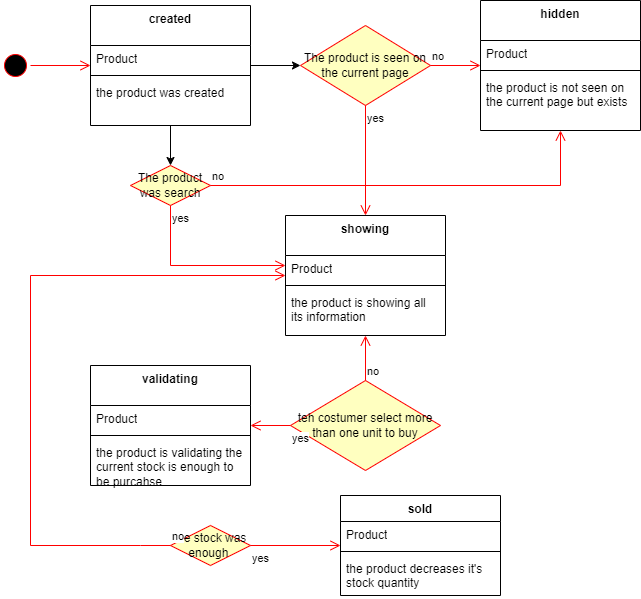

The diagram above was exported from draw.io. Its source (the exported page's mxGraphModel, read from the mxfile embedded in the PNG):
<mxGraphModel dx="1080" dy="635" grid="1" gridSize="10" guides="1" tooltips="1" connect="1" arrows="1" fold="1" page="1" pageScale="1" pageWidth="827" pageHeight="1169" math="0" shadow="0">
  <root>
    <mxCell id="0" />
    <mxCell id="1" parent="0" />
    <mxCell id="8yeBUtFdL5poYbbCW9lY-4" style="edgeStyle=orthogonalEdgeStyle;rounded=0;orthogonalLoop=1;jettySize=auto;html=1;" edge="1" parent="1" source="2B88kZ_RZcYbCxnPiZeE-9" target="8yeBUtFdL5poYbbCW9lY-1">
      <mxGeometry relative="1" as="geometry" />
    </mxCell>
    <mxCell id="8yeBUtFdL5poYbbCW9lY-28" style="edgeStyle=orthogonalEdgeStyle;rounded=0;orthogonalLoop=1;jettySize=auto;html=1;" edge="1" parent="1" source="2B88kZ_RZcYbCxnPiZeE-9" target="8yeBUtFdL5poYbbCW9lY-24">
      <mxGeometry relative="1" as="geometry" />
    </mxCell>
    <mxCell id="2B88kZ_RZcYbCxnPiZeE-9" value="created" style="swimlane;fontStyle=1;align=center;verticalAlign=top;childLayout=stackLayout;horizontal=1;startSize=40;horizontalStack=0;resizeParent=1;resizeParentMax=0;resizeLast=0;collapsible=1;marginBottom=0;whiteSpace=wrap;html=1;" parent="1" vertex="1">
      <mxGeometry x="150" y="20" width="160" height="120" as="geometry" />
    </mxCell>
    <mxCell id="2B88kZ_RZcYbCxnPiZeE-10" value="Product" style="text;strokeColor=none;fillColor=none;align=left;verticalAlign=top;spacingLeft=4;spacingRight=4;overflow=hidden;rotatable=0;points=[[0,0.5],[1,0.5]];portConstraint=eastwest;whiteSpace=wrap;html=1;" parent="2B88kZ_RZcYbCxnPiZeE-9" vertex="1">
      <mxGeometry y="40" width="160" height="26" as="geometry" />
    </mxCell>
    <mxCell id="2B88kZ_RZcYbCxnPiZeE-11" value="" style="line;strokeWidth=1;fillColor=none;align=left;verticalAlign=middle;spacingTop=-1;spacingLeft=3;spacingRight=3;rotatable=0;labelPosition=right;points=[];portConstraint=eastwest;strokeColor=inherit;" parent="2B88kZ_RZcYbCxnPiZeE-9" vertex="1">
      <mxGeometry y="66" width="160" height="8" as="geometry" />
    </mxCell>
    <mxCell id="2B88kZ_RZcYbCxnPiZeE-12" value="the product was created&amp;nbsp;" style="text;strokeColor=none;fillColor=none;align=left;verticalAlign=top;spacingLeft=4;spacingRight=4;overflow=hidden;rotatable=0;points=[[0,0.5],[1,0.5]];portConstraint=eastwest;whiteSpace=wrap;html=1;" parent="2B88kZ_RZcYbCxnPiZeE-9" vertex="1">
      <mxGeometry y="74" width="160" height="46" as="geometry" />
    </mxCell>
    <mxCell id="2B88kZ_RZcYbCxnPiZeE-18" value="" style="ellipse;html=1;shape=startState;fillColor=#000000;strokeColor=#ff0000;" parent="1" vertex="1">
      <mxGeometry x="60" y="65" width="30" height="30" as="geometry" />
    </mxCell>
    <mxCell id="2B88kZ_RZcYbCxnPiZeE-19" value="" style="edgeStyle=orthogonalEdgeStyle;html=1;verticalAlign=bottom;endArrow=open;endSize=8;strokeColor=#ff0000;rounded=0;" parent="1" source="2B88kZ_RZcYbCxnPiZeE-18" target="2B88kZ_RZcYbCxnPiZeE-9" edge="1">
      <mxGeometry relative="1" as="geometry">
        <mxPoint x="165" y="120" as="targetPoint" />
      </mxGeometry>
    </mxCell>
    <mxCell id="8yeBUtFdL5poYbbCW9lY-1" value="The product is seen on the current page" style="rhombus;whiteSpace=wrap;html=1;fontColor=#000000;fillColor=#ffffc0;strokeColor=#ff0000;" vertex="1" parent="1">
      <mxGeometry x="360" y="40" width="130" height="80" as="geometry" />
    </mxCell>
    <mxCell id="8yeBUtFdL5poYbbCW9lY-2" value="no" style="edgeStyle=orthogonalEdgeStyle;html=1;align=left;verticalAlign=bottom;endArrow=open;endSize=8;strokeColor=#ff0000;rounded=0;" edge="1" source="8yeBUtFdL5poYbbCW9lY-1" parent="1" target="8yeBUtFdL5poYbbCW9lY-20">
      <mxGeometry x="-1" relative="1" as="geometry">
        <mxPoint x="560" y="80" as="targetPoint" />
      </mxGeometry>
    </mxCell>
    <mxCell id="8yeBUtFdL5poYbbCW9lY-3" value="yes" style="edgeStyle=orthogonalEdgeStyle;html=1;align=left;verticalAlign=top;endArrow=open;endSize=8;strokeColor=#ff0000;rounded=0;" edge="1" source="8yeBUtFdL5poYbbCW9lY-1" parent="1" target="8yeBUtFdL5poYbbCW9lY-5">
      <mxGeometry x="-1" relative="1" as="geometry">
        <mxPoint x="400" y="165" as="targetPoint" />
      </mxGeometry>
    </mxCell>
    <mxCell id="8yeBUtFdL5poYbbCW9lY-5" value="showing" style="swimlane;fontStyle=1;align=center;verticalAlign=top;childLayout=stackLayout;horizontal=1;startSize=40;horizontalStack=0;resizeParent=1;resizeParentMax=0;resizeLast=0;collapsible=1;marginBottom=0;whiteSpace=wrap;html=1;" vertex="1" parent="1">
      <mxGeometry x="345" y="230" width="160" height="120" as="geometry" />
    </mxCell>
    <mxCell id="8yeBUtFdL5poYbbCW9lY-6" value="Product" style="text;strokeColor=none;fillColor=none;align=left;verticalAlign=top;spacingLeft=4;spacingRight=4;overflow=hidden;rotatable=0;points=[[0,0.5],[1,0.5]];portConstraint=eastwest;whiteSpace=wrap;html=1;" vertex="1" parent="8yeBUtFdL5poYbbCW9lY-5">
      <mxGeometry y="40" width="160" height="26" as="geometry" />
    </mxCell>
    <mxCell id="8yeBUtFdL5poYbbCW9lY-7" value="" style="line;strokeWidth=1;fillColor=none;align=left;verticalAlign=middle;spacingTop=-1;spacingLeft=3;spacingRight=3;rotatable=0;labelPosition=right;points=[];portConstraint=eastwest;strokeColor=inherit;" vertex="1" parent="8yeBUtFdL5poYbbCW9lY-5">
      <mxGeometry y="66" width="160" height="8" as="geometry" />
    </mxCell>
    <mxCell id="8yeBUtFdL5poYbbCW9lY-8" value="the product is showing all its information&amp;nbsp;&amp;nbsp;" style="text;strokeColor=none;fillColor=none;align=left;verticalAlign=top;spacingLeft=4;spacingRight=4;overflow=hidden;rotatable=0;points=[[0,0.5],[1,0.5]];portConstraint=eastwest;whiteSpace=wrap;html=1;" vertex="1" parent="8yeBUtFdL5poYbbCW9lY-5">
      <mxGeometry y="74" width="160" height="46" as="geometry" />
    </mxCell>
    <mxCell id="8yeBUtFdL5poYbbCW9lY-20" value="hidden" style="swimlane;fontStyle=1;align=center;verticalAlign=top;childLayout=stackLayout;horizontal=1;startSize=40;horizontalStack=0;resizeParent=1;resizeParentMax=0;resizeLast=0;collapsible=1;marginBottom=0;whiteSpace=wrap;html=1;" vertex="1" parent="1">
      <mxGeometry x="540" y="15" width="160" height="130" as="geometry" />
    </mxCell>
    <mxCell id="8yeBUtFdL5poYbbCW9lY-21" value="Product" style="text;strokeColor=none;fillColor=none;align=left;verticalAlign=top;spacingLeft=4;spacingRight=4;overflow=hidden;rotatable=0;points=[[0,0.5],[1,0.5]];portConstraint=eastwest;whiteSpace=wrap;html=1;" vertex="1" parent="8yeBUtFdL5poYbbCW9lY-20">
      <mxGeometry y="40" width="160" height="26" as="geometry" />
    </mxCell>
    <mxCell id="8yeBUtFdL5poYbbCW9lY-22" value="" style="line;strokeWidth=1;fillColor=none;align=left;verticalAlign=middle;spacingTop=-1;spacingLeft=3;spacingRight=3;rotatable=0;labelPosition=right;points=[];portConstraint=eastwest;strokeColor=inherit;" vertex="1" parent="8yeBUtFdL5poYbbCW9lY-20">
      <mxGeometry y="66" width="160" height="8" as="geometry" />
    </mxCell>
    <mxCell id="8yeBUtFdL5poYbbCW9lY-23" value="the product is not seen on the current page but exists&amp;nbsp;" style="text;strokeColor=none;fillColor=none;align=left;verticalAlign=top;spacingLeft=4;spacingRight=4;overflow=hidden;rotatable=0;points=[[0,0.5],[1,0.5]];portConstraint=eastwest;whiteSpace=wrap;html=1;" vertex="1" parent="8yeBUtFdL5poYbbCW9lY-20">
      <mxGeometry y="74" width="160" height="56" as="geometry" />
    </mxCell>
    <mxCell id="8yeBUtFdL5poYbbCW9lY-24" value="The product was search" style="rhombus;whiteSpace=wrap;html=1;fontColor=#000000;fillColor=#ffffc0;strokeColor=#ff0000;" vertex="1" parent="1">
      <mxGeometry x="190" y="180" width="80" height="40" as="geometry" />
    </mxCell>
    <mxCell id="8yeBUtFdL5poYbbCW9lY-25" value="no" style="edgeStyle=orthogonalEdgeStyle;html=1;align=left;verticalAlign=bottom;endArrow=open;endSize=8;strokeColor=#ff0000;rounded=0;" edge="1" source="8yeBUtFdL5poYbbCW9lY-24" parent="1" target="8yeBUtFdL5poYbbCW9lY-20">
      <mxGeometry x="-1" relative="1" as="geometry">
        <mxPoint x="330" y="310" as="targetPoint" />
      </mxGeometry>
    </mxCell>
    <mxCell id="8yeBUtFdL5poYbbCW9lY-26" value="yes" style="edgeStyle=orthogonalEdgeStyle;html=1;align=left;verticalAlign=top;endArrow=open;endSize=8;strokeColor=#ff0000;rounded=0;" edge="1" source="8yeBUtFdL5poYbbCW9lY-24" parent="1" target="8yeBUtFdL5poYbbCW9lY-5">
      <mxGeometry x="-1" relative="1" as="geometry">
        <mxPoint x="190" y="400" as="targetPoint" />
        <Array as="points">
          <mxPoint x="230" y="280" />
        </Array>
      </mxGeometry>
    </mxCell>
    <mxCell id="8yeBUtFdL5poYbbCW9lY-33" value="validating" style="swimlane;fontStyle=1;align=center;verticalAlign=top;childLayout=stackLayout;horizontal=1;startSize=40;horizontalStack=0;resizeParent=1;resizeParentMax=0;resizeLast=0;collapsible=1;marginBottom=0;whiteSpace=wrap;html=1;" vertex="1" parent="1">
      <mxGeometry x="150" y="380" width="160" height="120" as="geometry" />
    </mxCell>
    <mxCell id="8yeBUtFdL5poYbbCW9lY-34" value="Product" style="text;strokeColor=none;fillColor=none;align=left;verticalAlign=top;spacingLeft=4;spacingRight=4;overflow=hidden;rotatable=0;points=[[0,0.5],[1,0.5]];portConstraint=eastwest;whiteSpace=wrap;html=1;" vertex="1" parent="8yeBUtFdL5poYbbCW9lY-33">
      <mxGeometry y="40" width="160" height="26" as="geometry" />
    </mxCell>
    <mxCell id="8yeBUtFdL5poYbbCW9lY-35" value="" style="line;strokeWidth=1;fillColor=none;align=left;verticalAlign=middle;spacingTop=-1;spacingLeft=3;spacingRight=3;rotatable=0;labelPosition=right;points=[];portConstraint=eastwest;strokeColor=inherit;" vertex="1" parent="8yeBUtFdL5poYbbCW9lY-33">
      <mxGeometry y="66" width="160" height="8" as="geometry" />
    </mxCell>
    <mxCell id="8yeBUtFdL5poYbbCW9lY-36" value="the product is validating the current stock is enough to be purcahse&amp;nbsp;" style="text;strokeColor=none;fillColor=none;align=left;verticalAlign=top;spacingLeft=4;spacingRight=4;overflow=hidden;rotatable=0;points=[[0,0.5],[1,0.5]];portConstraint=eastwest;whiteSpace=wrap;html=1;" vertex="1" parent="8yeBUtFdL5poYbbCW9lY-33">
      <mxGeometry y="74" width="160" height="46" as="geometry" />
    </mxCell>
    <mxCell id="8yeBUtFdL5poYbbCW9lY-37" value="teh costumer select more than one unit to buy" style="rhombus;whiteSpace=wrap;html=1;fontColor=#000000;fillColor=#ffffc0;strokeColor=#ff0000;" vertex="1" parent="1">
      <mxGeometry x="350" y="395" width="150" height="90" as="geometry" />
    </mxCell>
    <mxCell id="8yeBUtFdL5poYbbCW9lY-38" value="no" style="edgeStyle=orthogonalEdgeStyle;html=1;align=left;verticalAlign=bottom;endArrow=open;endSize=8;strokeColor=#ff0000;rounded=0;" edge="1" source="8yeBUtFdL5poYbbCW9lY-37" parent="1" target="8yeBUtFdL5poYbbCW9lY-5">
      <mxGeometry x="-1" relative="1" as="geometry">
        <mxPoint x="420" y="370" as="targetPoint" />
      </mxGeometry>
    </mxCell>
    <mxCell id="8yeBUtFdL5poYbbCW9lY-39" value="yes" style="edgeStyle=orthogonalEdgeStyle;html=1;align=left;verticalAlign=top;endArrow=open;endSize=8;strokeColor=#ff0000;rounded=0;" edge="1" source="8yeBUtFdL5poYbbCW9lY-37" parent="1" target="8yeBUtFdL5poYbbCW9lY-33">
      <mxGeometry x="-1" relative="1" as="geometry">
        <mxPoint x="60" y="310" as="targetPoint" />
      </mxGeometry>
    </mxCell>
    <mxCell id="8yeBUtFdL5poYbbCW9lY-50" value="the stock was enough&amp;nbsp;" style="rhombus;whiteSpace=wrap;html=1;fontColor=#000000;fillColor=#ffffc0;strokeColor=#ff0000;" vertex="1" parent="1">
      <mxGeometry x="230" y="540" width="80" height="40" as="geometry" />
    </mxCell>
    <mxCell id="8yeBUtFdL5poYbbCW9lY-51" value="no" style="edgeStyle=orthogonalEdgeStyle;html=1;align=left;verticalAlign=bottom;endArrow=open;endSize=8;strokeColor=#ff0000;rounded=0;exitX=0;exitY=0.5;exitDx=0;exitDy=0;" edge="1" source="8yeBUtFdL5poYbbCW9lY-50" parent="1" target="8yeBUtFdL5poYbbCW9lY-5">
      <mxGeometry x="-1" relative="1" as="geometry">
        <mxPoint x="360" y="590" as="targetPoint" />
        <Array as="points">
          <mxPoint x="200" y="560" />
          <mxPoint x="90" y="560" />
          <mxPoint x="90" y="340" />
        </Array>
      </mxGeometry>
    </mxCell>
    <mxCell id="8yeBUtFdL5poYbbCW9lY-52" value="yes" style="edgeStyle=orthogonalEdgeStyle;html=1;align=left;verticalAlign=top;endArrow=open;endSize=8;strokeColor=#ff0000;rounded=0;" edge="1" source="8yeBUtFdL5poYbbCW9lY-50" parent="1" target="8yeBUtFdL5poYbbCW9lY-53">
      <mxGeometry x="-1" relative="1" as="geometry">
        <mxPoint x="220" y="670" as="targetPoint" />
      </mxGeometry>
    </mxCell>
    <mxCell id="8yeBUtFdL5poYbbCW9lY-53" value="sold" style="swimlane;fontStyle=1;align=center;verticalAlign=top;childLayout=stackLayout;horizontal=1;startSize=26;horizontalStack=0;resizeParent=1;resizeParentMax=0;resizeLast=0;collapsible=1;marginBottom=0;whiteSpace=wrap;html=1;" vertex="1" parent="1">
      <mxGeometry x="400" y="510" width="160" height="100" as="geometry" />
    </mxCell>
    <mxCell id="8yeBUtFdL5poYbbCW9lY-54" value="Product" style="text;strokeColor=none;fillColor=none;align=left;verticalAlign=top;spacingLeft=4;spacingRight=4;overflow=hidden;rotatable=0;points=[[0,0.5],[1,0.5]];portConstraint=eastwest;whiteSpace=wrap;html=1;" vertex="1" parent="8yeBUtFdL5poYbbCW9lY-53">
      <mxGeometry y="26" width="160" height="26" as="geometry" />
    </mxCell>
    <mxCell id="8yeBUtFdL5poYbbCW9lY-55" value="" style="line;strokeWidth=1;fillColor=none;align=left;verticalAlign=middle;spacingTop=-1;spacingLeft=3;spacingRight=3;rotatable=0;labelPosition=right;points=[];portConstraint=eastwest;strokeColor=inherit;" vertex="1" parent="8yeBUtFdL5poYbbCW9lY-53">
      <mxGeometry y="52" width="160" height="8" as="geometry" />
    </mxCell>
    <mxCell id="8yeBUtFdL5poYbbCW9lY-56" value="the product decreases it's stock quantity" style="text;strokeColor=none;fillColor=none;align=left;verticalAlign=top;spacingLeft=4;spacingRight=4;overflow=hidden;rotatable=0;points=[[0,0.5],[1,0.5]];portConstraint=eastwest;whiteSpace=wrap;html=1;" vertex="1" parent="8yeBUtFdL5poYbbCW9lY-53">
      <mxGeometry y="60" width="160" height="40" as="geometry" />
    </mxCell>
  </root>
</mxGraphModel>